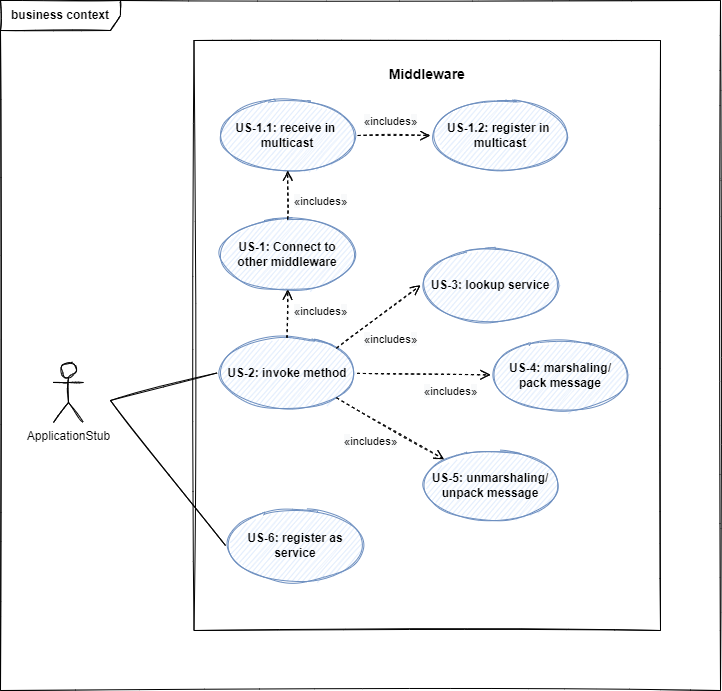

The diagram above was exported from draw.io. Its source (the exported page's mxGraphModel, read from the mxfile embedded in the PNG):
<mxGraphModel dx="1175" dy="2143" grid="1" gridSize="10" guides="1" tooltips="1" connect="1" arrows="1" fold="1" page="1" pageScale="1" pageWidth="827" pageHeight="1169" math="0" shadow="0">
  <root>
    <mxCell id="0" />
    <mxCell id="1" parent="0" />
    <mxCell id="2" value="&lt;b&gt;business context&lt;/b&gt;" style="shape=umlFrame;whiteSpace=wrap;html=1;width=120;height=30;sketch=1;" vertex="1" parent="1">
      <mxGeometry x="1740" y="-60" width="720" height="690" as="geometry" />
    </mxCell>
    <mxCell id="3" value="" style="rounded=0;whiteSpace=wrap;html=1;fillColor=none;sketch=1;" vertex="1" parent="1">
      <mxGeometry x="1933.5" y="-20" width="466.5" height="590" as="geometry" />
    </mxCell>
    <mxCell id="4" value="ApplicationStub" style="shape=umlActor;verticalLabelPosition=bottom;verticalAlign=top;html=1;sketch=1;" vertex="1" parent="1">
      <mxGeometry x="1793" y="302" width="30" height="60" as="geometry" />
    </mxCell>
    <mxCell id="5" style="edgeStyle=orthogonalEdgeStyle;rounded=0;orthogonalLoop=1;jettySize=auto;html=1;exitX=0.5;exitY=1;exitDx=0;exitDy=0;sketch=1;" edge="1" parent="1">
      <mxGeometry relative="1" as="geometry">
        <mxPoint x="2013" y="482" as="sourcePoint" />
        <mxPoint x="2013" y="482" as="targetPoint" />
      </mxGeometry>
    </mxCell>
    <mxCell id="6" value="" style="endArrow=none;endFill=0;endSize=12;html=1;rounded=0;entryX=0;entryY=0.5;entryDx=0;entryDy=0;sketch=1;" edge="1" target="12" parent="1">
      <mxGeometry width="160" relative="1" as="geometry">
        <mxPoint x="1850" y="340" as="sourcePoint" />
        <mxPoint x="1943.0000000000014" y="242" as="targetPoint" />
      </mxGeometry>
    </mxCell>
    <mxCell id="7" value="Middleware" style="text;align=center;fontStyle=1;verticalAlign=middle;spacingLeft=3;spacingRight=3;strokeColor=none;rotatable=0;points=[[0,0.5],[1,0.5]];portConstraint=eastwest;fillColor=none;sketch=1;fontSize=14;" vertex="1" parent="1">
      <mxGeometry x="2126.75" width="80" height="26" as="geometry" />
    </mxCell>
    <mxCell id="8" style="edgeStyle=orthogonalEdgeStyle;rounded=0;orthogonalLoop=1;jettySize=auto;html=1;exitX=0.5;exitY=1;exitDx=0;exitDy=0;" edge="1" parent="1">
      <mxGeometry relative="1" as="geometry">
        <mxPoint x="2024.9999999999995" y="277" as="sourcePoint" />
        <mxPoint x="2024.9999999999995" y="277" as="targetPoint" />
      </mxGeometry>
    </mxCell>
    <mxCell id="9" value="&lt;b&gt;US-1: Connect to&lt;br&gt;other middleware&lt;br&gt;&lt;/b&gt;" style="ellipse;whiteSpace=wrap;html=1;sketch=1;fillColor=#dae8fc;strokeColor=#6c8ebf;" vertex="1" parent="1">
      <mxGeometry x="1957.15" y="159" width="140" height="70" as="geometry" />
    </mxCell>
    <mxCell id="10" value="&lt;b&gt;US-1.2: register in&amp;nbsp;&lt;br&gt;multicast&lt;br&gt;&lt;/b&gt;" style="ellipse;whiteSpace=wrap;html=1;sketch=1;fillColor=#dae8fc;strokeColor=#6c8ebf;" vertex="1" parent="1">
      <mxGeometry x="2170" y="40" width="140" height="70" as="geometry" />
    </mxCell>
    <mxCell id="11" value="&lt;b&gt;US-1.1: receive in&amp;nbsp;&lt;br&gt;multicast&lt;br&gt;&lt;/b&gt;" style="ellipse;whiteSpace=wrap;html=1;sketch=1;fillColor=#dae8fc;strokeColor=#6c8ebf;" vertex="1" parent="1">
      <mxGeometry x="1957.15" y="40" width="140" height="70" as="geometry" />
    </mxCell>
    <mxCell id="12" value="&lt;b&gt;US-2: invoke method&lt;br&gt;&lt;/b&gt;" style="ellipse;whiteSpace=wrap;html=1;sketch=1;fillColor=#dae8fc;strokeColor=#6c8ebf;" vertex="1" parent="1">
      <mxGeometry x="1956.5" y="277.5" width="140" height="70" as="geometry" />
    </mxCell>
    <mxCell id="13" value="&lt;b&gt;US-6: register as service&lt;br&gt;&lt;/b&gt;" style="ellipse;whiteSpace=wrap;html=1;sketch=1;fillColor=#dae8fc;strokeColor=#6c8ebf;" vertex="1" parent="1">
      <mxGeometry x="1965" y="450" width="140" height="70" as="geometry" />
    </mxCell>
    <mxCell id="14" value="&lt;b&gt;US-3: lookup service&lt;br&gt;&lt;/b&gt;" style="ellipse;whiteSpace=wrap;html=1;sketch=1;fillColor=#dae8fc;strokeColor=#6c8ebf;" vertex="1" parent="1">
      <mxGeometry x="2160" y="190" width="140" height="70" as="geometry" />
    </mxCell>
    <mxCell id="15" value="" style="endArrow=none;endFill=0;endSize=12;html=1;rounded=0;entryX=0;entryY=0.5;entryDx=0;entryDy=0;sketch=1;" edge="1" target="13" parent="1">
      <mxGeometry width="160" relative="1" as="geometry">
        <mxPoint x="1850" y="340" as="sourcePoint" />
        <mxPoint x="1970.0000000000014" y="310" as="targetPoint" />
      </mxGeometry>
    </mxCell>
    <mxCell id="16" value="&lt;span style=&quot;font-size: 12px; background-color: rgb(248, 249, 250);&quot;&gt;«&lt;/span&gt;includes&lt;span style=&quot;font-size: 12px; background-color: rgb(248, 249, 250);&quot;&gt;»&lt;/span&gt;" style="html=1;verticalAlign=bottom;endArrow=open;dashed=1;endSize=8;rounded=0;exitX=0.5;exitY=0;exitDx=0;exitDy=0;sketch=1;entryX=0.5;entryY=1;entryDx=0;entryDy=0;" edge="1" source="12" target="9" parent="1">
      <mxGeometry x="-0.26" y="-33" relative="1" as="geometry">
        <mxPoint x="2076.2431151624287" y="287.874695464144" as="sourcePoint" />
        <mxPoint x="2125.6" y="232.14999999999998" as="targetPoint" />
        <mxPoint as="offset" />
      </mxGeometry>
    </mxCell>
    <mxCell id="17" value="&lt;span style=&quot;font-size: 12px; background-color: rgb(248, 249, 250);&quot;&gt;«&lt;/span&gt;includes&lt;span style=&quot;font-size: 12px; background-color: rgb(248, 249, 250);&quot;&gt;»&lt;/span&gt;" style="html=1;verticalAlign=bottom;endArrow=open;dashed=1;endSize=8;rounded=0;sketch=1;entryX=0.5;entryY=1;entryDx=0;entryDy=0;" edge="1" source="9" target="11" parent="1">
      <mxGeometry x="-0.6327" y="-33" relative="1" as="geometry">
        <mxPoint x="2248.608935319377" y="195.8623884671424" as="sourcePoint" />
        <mxPoint x="2291.4477209294228" y="181.68091900587865" as="targetPoint" />
        <mxPoint as="offset" />
      </mxGeometry>
    </mxCell>
    <mxCell id="18" value="&lt;span style=&quot;font-size: 12px; background-color: rgb(248, 249, 250);&quot;&gt;«&lt;/span&gt;includes&lt;span style=&quot;font-size: 12px; background-color: rgb(248, 249, 250);&quot;&gt;»&lt;/span&gt;" style="html=1;verticalAlign=bottom;endArrow=open;dashed=1;endSize=8;rounded=0;sketch=1;entryX=0;entryY=0.5;entryDx=0;entryDy=0;" edge="1" source="11" target="10" parent="1">
      <mxGeometry x="-0.0981" y="5" relative="1" as="geometry">
        <mxPoint x="2259.998935319377" y="250.0023884671424" as="sourcePoint" />
        <mxPoint x="2302.8377209294226" y="235.82091900587864" as="targetPoint" />
        <mxPoint as="offset" />
      </mxGeometry>
    </mxCell>
    <mxCell id="19" value="&lt;span style=&quot;font-size: 12px; background-color: rgb(248, 249, 250);&quot;&gt;«&lt;/span&gt;includes&lt;span style=&quot;font-size: 12px; background-color: rgb(248, 249, 250);&quot;&gt;»&lt;/span&gt;" style="html=1;verticalAlign=bottom;endArrow=open;dashed=1;endSize=8;rounded=0;exitX=1;exitY=0;exitDx=0;exitDy=0;sketch=1;entryX=0;entryY=0.5;entryDx=0;entryDy=0;" edge="1" source="12" target="14" parent="1">
      <mxGeometry x="-0.1748" y="-32" relative="1" as="geometry">
        <mxPoint x="2086.2431151624287" y="297.874695464144" as="sourcePoint" />
        <mxPoint x="2135.6" y="242.1500000000001" as="targetPoint" />
        <mxPoint as="offset" />
      </mxGeometry>
    </mxCell>
    <mxCell id="20" value="&lt;b&gt;US-4: marshaling/&lt;br&gt;pack message&lt;br&gt;&lt;/b&gt;" style="ellipse;whiteSpace=wrap;html=1;sketch=1;fillColor=#dae8fc;strokeColor=#6c8ebf;" vertex="1" parent="1">
      <mxGeometry x="2230" y="280" width="140" height="70" as="geometry" />
    </mxCell>
    <mxCell id="21" value="&lt;b&gt;US-5: unmarshaling/&lt;br&gt;unpack message&lt;br&gt;&lt;/b&gt;" style="ellipse;whiteSpace=wrap;html=1;sketch=1;fillColor=#dae8fc;strokeColor=#6c8ebf;" vertex="1" parent="1">
      <mxGeometry x="2160" y="390" width="140" height="70" as="geometry" />
    </mxCell>
    <mxCell id="22" value="&lt;span style=&quot;font-size: 12px; background-color: rgb(248, 249, 250);&quot;&gt;«&lt;/span&gt;includes&lt;span style=&quot;font-size: 12px; background-color: rgb(248, 249, 250);&quot;&gt;»&lt;/span&gt;" style="html=1;verticalAlign=bottom;endArrow=open;dashed=1;endSize=8;rounded=0;sketch=1;" edge="1" source="12" target="20" parent="1">
      <mxGeometry x="0.4047" y="-26" relative="1" as="geometry">
        <mxPoint x="2106.500000000007" y="322.5" as="sourcePoint" />
        <mxPoint x="2230" y="314" as="targetPoint" />
        <mxPoint as="offset" />
      </mxGeometry>
    </mxCell>
    <mxCell id="23" value="&lt;span style=&quot;font-size: 12px; background-color: rgb(248, 249, 250);&quot;&gt;«&lt;/span&gt;includes&lt;span style=&quot;font-size: 12px; background-color: rgb(248, 249, 250);&quot;&gt;»&lt;/span&gt;" style="html=1;verticalAlign=bottom;endArrow=open;dashed=1;endSize=8;rounded=0;sketch=1;exitX=1;exitY=1;exitDx=0;exitDy=0;" edge="1" source="12" target="21" parent="1">
      <mxGeometry x="-0.1037" y="-29" relative="1" as="geometry">
        <mxPoint x="2106.4897750510695" y="323.09820320556446" as="sourcePoint" />
        <mxPoint x="2240.005679052423" y="324.5541762996968" as="targetPoint" />
        <mxPoint as="offset" />
      </mxGeometry>
    </mxCell>
  </root>
</mxGraphModel>